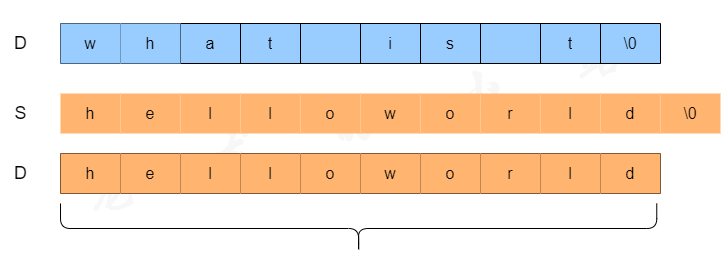

The diagram above was exported from draw.io. Its source (the exported page's mxGraphModel, read from the mxfile embedded in the PNG):
<mxGraphModel dx="1327" dy="623" grid="1" gridSize="10" guides="1" tooltips="1" connect="1" arrows="1" fold="1" page="1" pageScale="1" pageWidth="1169" pageHeight="827" math="0" shadow="0">
  <root>
    <mxCell id="0" />
    <mxCell id="1" parent="0" />
    <mxCell id="2GH1ruOOCK4H2mD3MDlS-1" value="&lt;p class=&quot;MsoNormal&quot; style=&quot;&quot;&gt;&lt;span style=&quot;font-style: italic; font-size: 42pt; font-family: 华文行楷;&quot;&gt;&lt;font color=&quot;#f7f7f7&quot;&gt;龙&amp;nbsp; &amp;nbsp;龙&amp;nbsp; &amp;nbsp;的&amp;nbsp; &amp;nbsp;小&amp;nbsp; &amp;nbsp;站&lt;/font&gt;&lt;/span&gt;&lt;/p&gt;" style="text;whiteSpace=wrap;html=1;rotation=-15;align=center;" vertex="1" parent="1">
      <mxGeometry x="90" y="160" width="580" height="80" as="geometry" />
    </mxCell>
    <mxCell id="2GH1ruOOCK4H2mD3MDlS-3" value="" style="shape=table;startSize=0;container=1;collapsible=0;childLayout=tableLayout;fontSize=16;fillColor=#99CCFF;" vertex="1" parent="1">
      <mxGeometry x="90" y="110" width="600" height="40" as="geometry" />
    </mxCell>
    <mxCell id="2GH1ruOOCK4H2mD3MDlS-4" value="" style="shape=tableRow;horizontal=0;startSize=0;swimlaneHead=0;swimlaneBody=0;strokeColor=inherit;top=0;left=0;bottom=0;right=0;collapsible=0;dropTarget=0;fillColor=none;points=[[0,0.5],[1,0.5]];portConstraint=eastwest;fontSize=16;" vertex="1" parent="2GH1ruOOCK4H2mD3MDlS-3">
      <mxGeometry width="600" height="40" as="geometry" />
    </mxCell>
    <mxCell id="2GH1ruOOCK4H2mD3MDlS-5" value="w" style="shape=partialRectangle;html=1;whiteSpace=wrap;connectable=0;strokeColor=inherit;overflow=hidden;fillColor=#99CCFF;top=0;left=0;bottom=0;right=0;pointerEvents=1;fontSize=16;" vertex="1" parent="2GH1ruOOCK4H2mD3MDlS-4">
      <mxGeometry width="60" height="40" as="geometry">
        <mxRectangle width="60" height="40" as="alternateBounds" />
      </mxGeometry>
    </mxCell>
    <mxCell id="2GH1ruOOCK4H2mD3MDlS-6" value="h" style="shape=partialRectangle;html=1;whiteSpace=wrap;connectable=0;strokeColor=inherit;overflow=hidden;fillColor=#99CCFF;top=0;left=0;bottom=0;right=0;pointerEvents=1;fontSize=16;" vertex="1" parent="2GH1ruOOCK4H2mD3MDlS-4">
      <mxGeometry x="60" width="60" height="40" as="geometry">
        <mxRectangle width="60" height="40" as="alternateBounds" />
      </mxGeometry>
    </mxCell>
    <mxCell id="2GH1ruOOCK4H2mD3MDlS-7" value="a" style="shape=partialRectangle;html=1;whiteSpace=wrap;connectable=0;strokeColor=inherit;overflow=hidden;fillColor=none;top=0;left=0;bottom=0;right=0;pointerEvents=1;fontSize=16;" vertex="1" parent="2GH1ruOOCK4H2mD3MDlS-4">
      <mxGeometry x="120" width="60" height="40" as="geometry">
        <mxRectangle width="60" height="40" as="alternateBounds" />
      </mxGeometry>
    </mxCell>
    <mxCell id="2GH1ruOOCK4H2mD3MDlS-8" value="t" style="shape=partialRectangle;html=1;whiteSpace=wrap;connectable=0;strokeColor=inherit;overflow=hidden;fillColor=none;top=0;left=0;bottom=0;right=0;pointerEvents=1;fontSize=16;" vertex="1" parent="2GH1ruOOCK4H2mD3MDlS-4">
      <mxGeometry x="180" width="60" height="40" as="geometry">
        <mxRectangle width="60" height="40" as="alternateBounds" />
      </mxGeometry>
    </mxCell>
    <mxCell id="2GH1ruOOCK4H2mD3MDlS-9" value="" style="shape=partialRectangle;html=1;whiteSpace=wrap;connectable=0;strokeColor=inherit;overflow=hidden;fillColor=none;top=0;left=0;bottom=0;right=0;pointerEvents=1;fontSize=16;" vertex="1" parent="2GH1ruOOCK4H2mD3MDlS-4">
      <mxGeometry x="240" width="60" height="40" as="geometry">
        <mxRectangle width="60" height="40" as="alternateBounds" />
      </mxGeometry>
    </mxCell>
    <mxCell id="2GH1ruOOCK4H2mD3MDlS-10" value="i" style="shape=partialRectangle;html=1;whiteSpace=wrap;connectable=0;strokeColor=inherit;overflow=hidden;fillColor=none;top=0;left=0;bottom=0;right=0;pointerEvents=1;fontSize=16;" vertex="1" parent="2GH1ruOOCK4H2mD3MDlS-4">
      <mxGeometry x="300" width="60" height="40" as="geometry">
        <mxRectangle width="60" height="40" as="alternateBounds" />
      </mxGeometry>
    </mxCell>
    <mxCell id="2GH1ruOOCK4H2mD3MDlS-11" value="s" style="shape=partialRectangle;html=1;whiteSpace=wrap;connectable=0;strokeColor=inherit;overflow=hidden;fillColor=none;top=0;left=0;bottom=0;right=0;pointerEvents=1;fontSize=16;" vertex="1" parent="2GH1ruOOCK4H2mD3MDlS-4">
      <mxGeometry x="360" width="60" height="40" as="geometry">
        <mxRectangle width="60" height="40" as="alternateBounds" />
      </mxGeometry>
    </mxCell>
    <mxCell id="2GH1ruOOCK4H2mD3MDlS-12" value="" style="shape=partialRectangle;html=1;whiteSpace=wrap;connectable=0;strokeColor=inherit;overflow=hidden;fillColor=none;top=0;left=0;bottom=0;right=0;pointerEvents=1;fontSize=16;" vertex="1" parent="2GH1ruOOCK4H2mD3MDlS-4">
      <mxGeometry x="420" width="60" height="40" as="geometry">
        <mxRectangle width="60" height="40" as="alternateBounds" />
      </mxGeometry>
    </mxCell>
    <mxCell id="2GH1ruOOCK4H2mD3MDlS-13" value="t" style="shape=partialRectangle;html=1;whiteSpace=wrap;connectable=0;strokeColor=inherit;overflow=hidden;fillColor=none;top=0;left=0;bottom=0;right=0;pointerEvents=1;fontSize=16;" vertex="1" parent="2GH1ruOOCK4H2mD3MDlS-4">
      <mxGeometry x="480" width="60" height="40" as="geometry">
        <mxRectangle width="60" height="40" as="alternateBounds" />
      </mxGeometry>
    </mxCell>
    <mxCell id="2GH1ruOOCK4H2mD3MDlS-14" value="\0" style="shape=partialRectangle;html=1;whiteSpace=wrap;connectable=0;strokeColor=inherit;overflow=hidden;fillColor=none;top=0;left=0;bottom=0;right=0;pointerEvents=1;fontSize=16;" vertex="1" parent="2GH1ruOOCK4H2mD3MDlS-4">
      <mxGeometry x="540" width="60" height="40" as="geometry">
        <mxRectangle width="60" height="40" as="alternateBounds" />
      </mxGeometry>
    </mxCell>
    <mxCell id="2GH1ruOOCK4H2mD3MDlS-19" value="&lt;font style=&quot;font-size: 18px;&quot;&gt;D&lt;/font&gt;" style="text;html=1;align=center;verticalAlign=middle;resizable=0;points=[];autosize=1;strokeColor=none;fillColor=none;" vertex="1" parent="1">
      <mxGeometry x="30" y="110" width="40" height="40" as="geometry" />
    </mxCell>
    <mxCell id="2GH1ruOOCK4H2mD3MDlS-20" value="&lt;font style=&quot;font-size: 18px;&quot;&gt;S&lt;/font&gt;" style="text;html=1;align=center;verticalAlign=middle;resizable=0;points=[];autosize=1;strokeColor=none;fillColor=none;fontFamily=Helvetica;fontSize=12;fontColor=default;" vertex="1" parent="1">
      <mxGeometry x="30" y="180" width="40" height="40" as="geometry" />
    </mxCell>
    <mxCell id="2GH1ruOOCK4H2mD3MDlS-21" value="&lt;font style=&quot;font-size: 18px;&quot;&gt;D&lt;/font&gt;" style="text;html=1;align=center;verticalAlign=middle;resizable=0;points=[];autosize=1;strokeColor=none;fillColor=none;" vertex="1" parent="1">
      <mxGeometry x="30" y="240" width="40" height="40" as="geometry" />
    </mxCell>
    <mxCell id="2GH1ruOOCK4H2mD3MDlS-22" value="h" style="shape=partialRectangle;html=1;whiteSpace=wrap;connectable=0;strokeColor=#CC00CC;overflow=hidden;fillColor=#FFB570;top=0;left=0;bottom=0;right=0;pointerEvents=1;fontSize=16;strokeWidth=6;perimeterSpacing=4;" vertex="1" parent="1">
      <mxGeometry x="90" y="180" width="60" height="40" as="geometry">
        <mxRectangle width="60" height="40" as="alternateBounds" />
      </mxGeometry>
    </mxCell>
    <mxCell id="2GH1ruOOCK4H2mD3MDlS-23" value="e" style="shape=partialRectangle;html=1;whiteSpace=wrap;connectable=0;strokeColor=#CC00CC;overflow=hidden;fillColor=#FFB570;top=0;left=0;bottom=0;right=0;pointerEvents=1;fontSize=16;strokeWidth=6;perimeterSpacing=4;" vertex="1" parent="1">
      <mxGeometry x="150" y="180" width="60" height="40" as="geometry">
        <mxRectangle width="60" height="40" as="alternateBounds" />
      </mxGeometry>
    </mxCell>
    <mxCell id="2GH1ruOOCK4H2mD3MDlS-24" value="l" style="shape=partialRectangle;html=1;whiteSpace=wrap;connectable=0;strokeColor=#CC00CC;overflow=hidden;fillColor=#FFB570;top=0;left=0;bottom=0;right=0;pointerEvents=1;fontSize=16;strokeWidth=6;perimeterSpacing=4;" vertex="1" parent="1">
      <mxGeometry x="210" y="180" width="60" height="40" as="geometry">
        <mxRectangle width="60" height="40" as="alternateBounds" />
      </mxGeometry>
    </mxCell>
    <mxCell id="2GH1ruOOCK4H2mD3MDlS-25" value="l" style="shape=partialRectangle;html=1;whiteSpace=wrap;connectable=0;strokeColor=#CC00CC;overflow=hidden;fillColor=#FFB570;top=0;left=0;bottom=0;right=0;pointerEvents=1;fontSize=16;strokeWidth=6;perimeterSpacing=4;" vertex="1" parent="1">
      <mxGeometry x="270" y="180" width="60" height="40" as="geometry">
        <mxRectangle width="60" height="40" as="alternateBounds" />
      </mxGeometry>
    </mxCell>
    <mxCell id="2GH1ruOOCK4H2mD3MDlS-26" value="o" style="shape=partialRectangle;html=1;whiteSpace=wrap;connectable=0;strokeColor=#CC00CC;overflow=hidden;fillColor=#FFB570;top=0;left=0;bottom=0;right=0;pointerEvents=1;fontSize=16;strokeWidth=6;perimeterSpacing=4;" vertex="1" parent="1">
      <mxGeometry x="330" y="180" width="60" height="40" as="geometry">
        <mxRectangle width="60" height="40" as="alternateBounds" />
      </mxGeometry>
    </mxCell>
    <mxCell id="2GH1ruOOCK4H2mD3MDlS-28" value="" style="shape=curlyBracket;whiteSpace=wrap;html=1;rounded=1;labelPosition=left;verticalLabelPosition=middle;align=right;verticalAlign=middle;rotation=-90;" vertex="1" parent="1">
      <mxGeometry x="363.13" y="16.88" width="50" height="596.25" as="geometry" />
    </mxCell>
    <mxCell id="2GH1ruOOCK4H2mD3MDlS-29" value="" style="shape=table;startSize=0;container=1;collapsible=0;childLayout=tableLayout;fontSize=16;fillColor=#99CCFF;" vertex="1" parent="1">
      <mxGeometry x="90" y="240" width="600" height="40" as="geometry" />
    </mxCell>
    <mxCell id="2GH1ruOOCK4H2mD3MDlS-30" value="" style="shape=tableRow;horizontal=0;startSize=0;swimlaneHead=0;swimlaneBody=0;strokeColor=inherit;top=0;left=0;bottom=0;right=0;collapsible=0;dropTarget=0;fillColor=none;points=[[0,0.5],[1,0.5]];portConstraint=eastwest;fontSize=16;" vertex="1" parent="2GH1ruOOCK4H2mD3MDlS-29">
      <mxGeometry width="600" height="40" as="geometry" />
    </mxCell>
    <mxCell id="2GH1ruOOCK4H2mD3MDlS-31" value="h" style="shape=partialRectangle;html=1;whiteSpace=wrap;connectable=0;strokeColor=inherit;overflow=hidden;fillColor=#FFB570;top=0;left=0;bottom=0;right=0;pointerEvents=1;fontSize=16;" vertex="1" parent="2GH1ruOOCK4H2mD3MDlS-30">
      <mxGeometry width="60" height="40" as="geometry">
        <mxRectangle width="60" height="40" as="alternateBounds" />
      </mxGeometry>
    </mxCell>
    <mxCell id="2GH1ruOOCK4H2mD3MDlS-32" value="e" style="shape=partialRectangle;html=1;whiteSpace=wrap;connectable=0;strokeColor=inherit;overflow=hidden;fillColor=#FFB570;top=0;left=0;bottom=0;right=0;pointerEvents=1;fontSize=16;" vertex="1" parent="2GH1ruOOCK4H2mD3MDlS-30">
      <mxGeometry x="60" width="60" height="40" as="geometry">
        <mxRectangle width="60" height="40" as="alternateBounds" />
      </mxGeometry>
    </mxCell>
    <mxCell id="2GH1ruOOCK4H2mD3MDlS-33" value="l" style="shape=partialRectangle;html=1;whiteSpace=wrap;connectable=0;strokeColor=inherit;overflow=hidden;fillColor=#FFB570;top=0;left=0;bottom=0;right=0;pointerEvents=1;fontSize=16;" vertex="1" parent="2GH1ruOOCK4H2mD3MDlS-30">
      <mxGeometry x="120" width="60" height="40" as="geometry">
        <mxRectangle width="60" height="40" as="alternateBounds" />
      </mxGeometry>
    </mxCell>
    <mxCell id="2GH1ruOOCK4H2mD3MDlS-34" value="l" style="shape=partialRectangle;html=1;whiteSpace=wrap;connectable=0;strokeColor=inherit;overflow=hidden;fillColor=#FFB570;top=0;left=0;bottom=0;right=0;pointerEvents=1;fontSize=16;" vertex="1" parent="2GH1ruOOCK4H2mD3MDlS-30">
      <mxGeometry x="180" width="60" height="40" as="geometry">
        <mxRectangle width="60" height="40" as="alternateBounds" />
      </mxGeometry>
    </mxCell>
    <mxCell id="2GH1ruOOCK4H2mD3MDlS-35" value="o" style="shape=partialRectangle;html=1;whiteSpace=wrap;connectable=0;strokeColor=inherit;overflow=hidden;fillColor=#FFB570;top=0;left=0;bottom=0;right=0;pointerEvents=1;fontSize=16;" vertex="1" parent="2GH1ruOOCK4H2mD3MDlS-30">
      <mxGeometry x="240" width="60" height="40" as="geometry">
        <mxRectangle width="60" height="40" as="alternateBounds" />
      </mxGeometry>
    </mxCell>
    <mxCell id="2GH1ruOOCK4H2mD3MDlS-36" value="w" style="shape=partialRectangle;html=1;whiteSpace=wrap;connectable=0;strokeColor=inherit;overflow=hidden;fillColor=#FFB570;top=0;left=0;bottom=0;right=0;pointerEvents=1;fontSize=16;" vertex="1" parent="2GH1ruOOCK4H2mD3MDlS-30">
      <mxGeometry x="300" width="60" height="40" as="geometry">
        <mxRectangle width="60" height="40" as="alternateBounds" />
      </mxGeometry>
    </mxCell>
    <mxCell id="2GH1ruOOCK4H2mD3MDlS-37" value="o" style="shape=partialRectangle;html=1;whiteSpace=wrap;connectable=0;strokeColor=inherit;overflow=hidden;fillColor=#FFB570;top=0;left=0;bottom=0;right=0;pointerEvents=1;fontSize=16;" vertex="1" parent="2GH1ruOOCK4H2mD3MDlS-30">
      <mxGeometry x="360" width="60" height="40" as="geometry">
        <mxRectangle width="60" height="40" as="alternateBounds" />
      </mxGeometry>
    </mxCell>
    <mxCell id="2GH1ruOOCK4H2mD3MDlS-38" value="r" style="shape=partialRectangle;html=1;whiteSpace=wrap;connectable=0;strokeColor=inherit;overflow=hidden;fillColor=#FFB570;top=0;left=0;bottom=0;right=0;pointerEvents=1;fontSize=16;" vertex="1" parent="2GH1ruOOCK4H2mD3MDlS-30">
      <mxGeometry x="420" width="60" height="40" as="geometry">
        <mxRectangle width="60" height="40" as="alternateBounds" />
      </mxGeometry>
    </mxCell>
    <mxCell id="2GH1ruOOCK4H2mD3MDlS-39" value="l" style="shape=partialRectangle;html=1;whiteSpace=wrap;connectable=0;strokeColor=inherit;overflow=hidden;fillColor=#FFB570;top=0;left=0;bottom=0;right=0;pointerEvents=1;fontSize=16;" vertex="1" parent="2GH1ruOOCK4H2mD3MDlS-30">
      <mxGeometry x="480" width="60" height="40" as="geometry">
        <mxRectangle width="60" height="40" as="alternateBounds" />
      </mxGeometry>
    </mxCell>
    <mxCell id="2GH1ruOOCK4H2mD3MDlS-40" value="d" style="shape=partialRectangle;html=1;whiteSpace=wrap;connectable=0;strokeColor=inherit;overflow=hidden;fillColor=#FFB570;top=0;left=0;bottom=0;right=0;pointerEvents=1;fontSize=16;" vertex="1" parent="2GH1ruOOCK4H2mD3MDlS-30">
      <mxGeometry x="540" width="60" height="40" as="geometry">
        <mxRectangle width="60" height="40" as="alternateBounds" />
      </mxGeometry>
    </mxCell>
    <mxCell id="YypbUh-PLvOAxsCHoAwD-2" value="w" style="shape=partialRectangle;html=1;whiteSpace=wrap;connectable=0;strokeColor=#CC00CC;overflow=hidden;fillColor=#FFB570;top=0;left=0;bottom=0;right=0;pointerEvents=1;fontSize=16;strokeWidth=6;perimeterSpacing=4;" vertex="1" parent="1">
      <mxGeometry x="390" y="180" width="60" height="40" as="geometry">
        <mxRectangle width="60" height="40" as="alternateBounds" />
      </mxGeometry>
    </mxCell>
    <mxCell id="YypbUh-PLvOAxsCHoAwD-3" value="o" style="shape=partialRectangle;html=1;whiteSpace=wrap;connectable=0;strokeColor=#CC00CC;overflow=hidden;fillColor=#FFB570;top=0;left=0;bottom=0;right=0;pointerEvents=1;fontSize=16;strokeWidth=6;perimeterSpacing=4;" vertex="1" parent="1">
      <mxGeometry x="450" y="180" width="60" height="40" as="geometry">
        <mxRectangle width="60" height="40" as="alternateBounds" />
      </mxGeometry>
    </mxCell>
    <mxCell id="YypbUh-PLvOAxsCHoAwD-4" value="r" style="shape=partialRectangle;html=1;whiteSpace=wrap;connectable=0;strokeColor=#CC00CC;overflow=hidden;fillColor=#FFB570;top=0;left=0;bottom=0;right=0;pointerEvents=1;fontSize=16;strokeWidth=6;perimeterSpacing=4;" vertex="1" parent="1">
      <mxGeometry x="510" y="180" width="60" height="40" as="geometry">
        <mxRectangle width="60" height="40" as="alternateBounds" />
      </mxGeometry>
    </mxCell>
    <mxCell id="YypbUh-PLvOAxsCHoAwD-5" value="l" style="shape=partialRectangle;html=1;whiteSpace=wrap;connectable=0;strokeColor=#CC00CC;overflow=hidden;fillColor=#FFB570;top=0;left=0;bottom=0;right=0;pointerEvents=1;fontSize=16;strokeWidth=6;perimeterSpacing=4;" vertex="1" parent="1">
      <mxGeometry x="570" y="180" width="60" height="40" as="geometry">
        <mxRectangle width="60" height="40" as="alternateBounds" />
      </mxGeometry>
    </mxCell>
    <mxCell id="YypbUh-PLvOAxsCHoAwD-6" value="d" style="shape=partialRectangle;html=1;whiteSpace=wrap;connectable=0;strokeColor=#CC00CC;overflow=hidden;fillColor=#FFB570;top=0;left=0;bottom=0;right=0;pointerEvents=1;fontSize=16;strokeWidth=6;perimeterSpacing=4;" vertex="1" parent="1">
      <mxGeometry x="630" y="180" width="60" height="40" as="geometry">
        <mxRectangle width="60" height="40" as="alternateBounds" />
      </mxGeometry>
    </mxCell>
    <mxCell id="aVpCP-4aXlf_TND0vPca-1" value="\0" style="shape=partialRectangle;html=1;whiteSpace=wrap;connectable=0;strokeColor=#CC00CC;overflow=hidden;fillColor=#FFB570;top=0;left=0;bottom=0;right=0;pointerEvents=1;fontSize=16;strokeWidth=6;perimeterSpacing=4;" vertex="1" parent="1">
      <mxGeometry x="690" y="180" width="60" height="40" as="geometry">
        <mxRectangle width="60" height="40" as="alternateBounds" />
      </mxGeometry>
    </mxCell>
  </root>
</mxGraphModel>